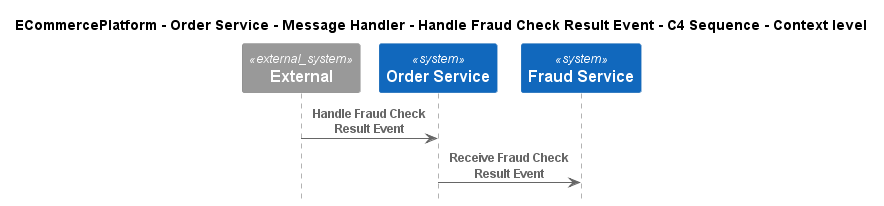

The diagram above was rendered by PlantUML. Its source (embedded in the PNG):
@startuml
!pragma layout smetana
!include ..\..\..\..\..\..\..\.c4s\C4_Sequence.puml

title ECommercePlatform - Order Service - Message Handler - Handle Fraud Check Result Event - C4 Sequence - Context level

System_Ext(C4InterFlow.SoftwareSystems.ExternalSystem, "External", "")
System(ECommercePlatform.SoftwareSystems.OrderService, "Order Service", "")
System(ECommercePlatform.SoftwareSystems.FraudService, "Fraud Service", "")

Rel(C4InterFlow.SoftwareSystems.ExternalSystem, ECommercePlatform.SoftwareSystems.OrderService, "Handle Fraud Check Result Event")
Rel(ECommercePlatform.SoftwareSystems.OrderService, ECommercePlatform.SoftwareSystems.FraudService, "Receive Fraud Check Result Event")


@enduml